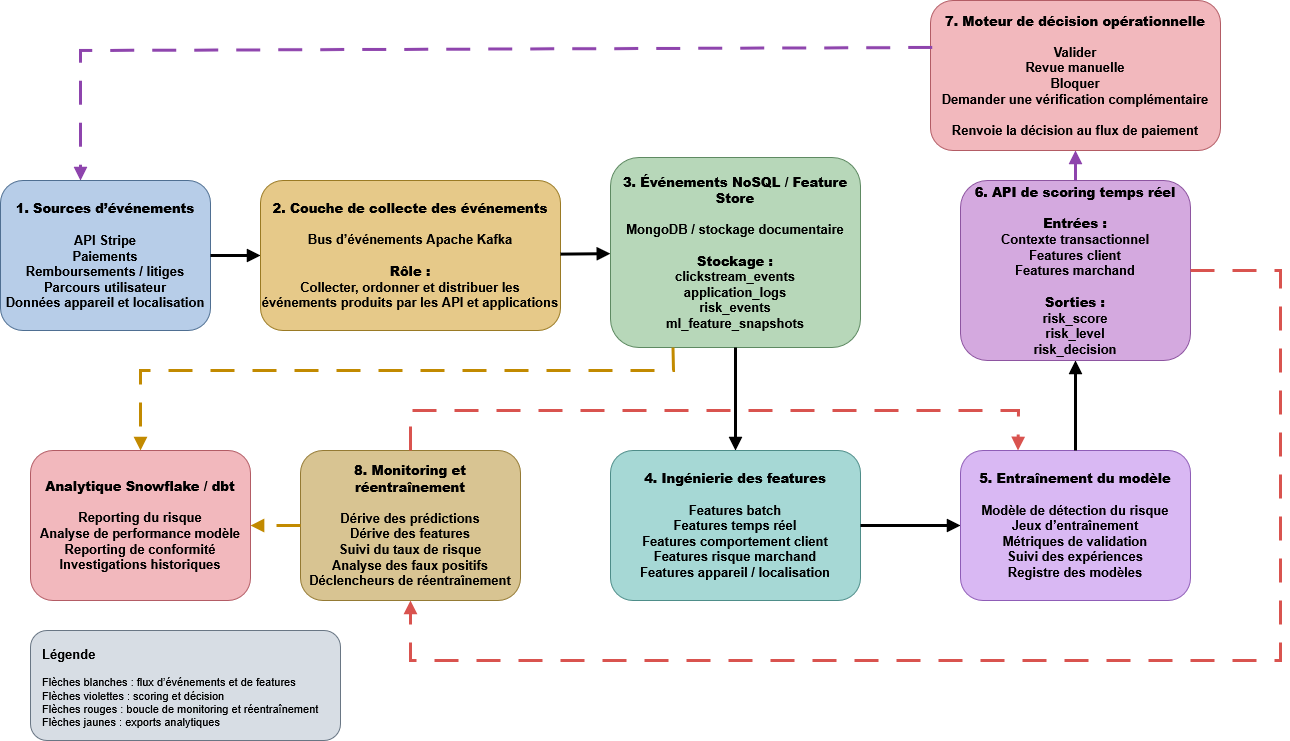

The diagram above was exported from draw.io. Its source (the exported page's mxGraphModel, read from the mxfile embedded in the PNG):
<mxGraphModel dx="1664" dy="853" grid="1" gridSize="10" guides="1" tooltips="1" connect="1" arrows="1" fold="1" page="1" pageScale="1" pageWidth="1400" pageHeight="900" math="0" shadow="0">
  <root>
    <mxCell id="0" />
    <mxCell id="1" parent="0" />
    <mxCell id="sources" parent="1" style="rounded=1;whiteSpace=wrap;html=1;fillColor=#b7cde8;strokeColor=#4f6f92;fontSize=13;fontStyle=1;align=center;verticalAlign=middle;" value="&lt;div&gt;&lt;b&gt;1. Sources d’événements&lt;/b&gt;&lt;/div&gt;&lt;div&gt;&lt;b&gt;&lt;br&gt;&lt;/b&gt;&lt;/div&gt;&lt;span&gt;API Stripe&lt;/span&gt;&lt;br&gt;&lt;span&gt;Paiements&lt;/span&gt;&lt;br&gt;&lt;span&gt;Remboursements / litiges&lt;/span&gt;&lt;br&gt;&lt;span&gt;Parcours utilisateur&lt;/span&gt;&lt;br&gt;&lt;span&gt;Données appareil et localisation&lt;/span&gt;" vertex="1">
      <mxGeometry height="150" width="210" x="40" y="300" as="geometry" />
    </mxCell>
    <mxCell id="collection" parent="1" style="rounded=1;whiteSpace=wrap;html=1;fillColor=#e6c989;strokeColor=#9a7a24;fontSize=13;fontStyle=1;align=center;verticalAlign=middle;" value="&lt;b&gt;2. Couche de collecte des événements&lt;/b&gt;&lt;br&gt;&lt;br&gt;Bus d’événements Apache Kafka&lt;br&gt;&lt;br&gt;&lt;b&gt;Rôle :&lt;/b&gt;&lt;br&gt;Collecter, ordonner et distribuer les événements produits par les API et applications" vertex="1">
      <mxGeometry height="150" width="300" x="300" y="300" as="geometry" />
    </mxCell>
    <mxCell id="nosql" parent="1" style="rounded=1;whiteSpace=wrap;html=1;fillColor=#b7d7b9;strokeColor=#5e8a62;fontSize=13;fontStyle=1;align=center;verticalAlign=middle;" value="&lt;b&gt;3. Événements NoSQL / Feature Store&lt;/b&gt;&lt;br&gt;&lt;br&gt;MongoDB / stockage documentaire&lt;br&gt;&lt;br&gt;&lt;b&gt;Stockage :&lt;/b&gt;&lt;br&gt;clickstream_events&lt;br&gt;application_logs&lt;br&gt;risk_events&lt;br&gt;ml_feature_snapshots" vertex="1">
      <mxGeometry height="190" width="250" x="650" y="277" as="geometry" />
    </mxCell>
    <mxCell id="feature_engineering" parent="1" style="rounded=1;whiteSpace=wrap;html=1;fillColor=#a6d8d5;strokeColor=#4e8d89;fontSize=13;fontStyle=1;align=center;verticalAlign=middle;" value="&lt;b&gt;4. Ingénierie des features&lt;/b&gt;&lt;br&gt;&lt;br&gt;Features batch&lt;br&gt;Features temps réel&lt;br&gt;Features comportement client&lt;br&gt;Features risque marchand&lt;br&gt;Features appareil / localisation" vertex="1">
      <mxGeometry height="150" width="250" x="650" y="570" as="geometry" />
    </mxCell>
    <mxCell id="training" parent="1" style="rounded=1;whiteSpace=wrap;html=1;fillColor=#d9b8f3;strokeColor=#8f5db7;fontSize=13;fontStyle=1;align=center;verticalAlign=middle;" value="&lt;b&gt;5. Entraînement du modèle&lt;/b&gt;&lt;br&gt;&lt;br&gt;Modèle de détection du risque&lt;br&gt;Jeux d’entraînement&lt;br&gt;Métriques de validation&lt;br&gt;Suivi des expériences&lt;br&gt;Registre des modèles" vertex="1">
      <mxGeometry height="150" width="230" x="1000" y="570" as="geometry" />
    </mxCell>
    <mxCell id="scoring" parent="1" style="rounded=1;whiteSpace=wrap;html=1;fillColor=#d4a9df;strokeColor=#8e55a1;fontSize=13;fontStyle=1;align=center;verticalAlign=middle;" value="&lt;b&gt;6. API de scoring temps réel&lt;/b&gt;&lt;br&gt;&lt;br&gt;&lt;b&gt;Entrées :&lt;/b&gt;&lt;br&gt;Contexte transactionnel&lt;br&gt;Features client&lt;br&gt;Features marchand&lt;br&gt;&lt;br&gt;&lt;b&gt;Sorties :&lt;/b&gt;&lt;br&gt;risk_score&lt;br&gt;risk_level&lt;br&gt;risk_decision" vertex="1">
      <mxGeometry height="180" width="230" x="1000" y="300" as="geometry" />
    </mxCell>
    <mxCell id="decision" parent="1" style="rounded=1;whiteSpace=wrap;html=1;fillColor=#f2b8bd;strokeColor=#b35c65;fontSize=13;fontStyle=1;align=center;verticalAlign=middle;" value="&lt;b&gt;7. Moteur de décision opérationnelle&lt;/b&gt;&lt;br&gt;&lt;br&gt;Valider&lt;br&gt;Revue manuelle&lt;br&gt;Bloquer&lt;br&gt;Demander une vérification complémentaire&lt;br&gt;&lt;br&gt;Renvoie la décision au flux de paiement" vertex="1">
      <mxGeometry height="150" width="290" x="970" y="120" as="geometry" />
    </mxCell>
    <mxCell id="monitoring" parent="1" style="rounded=1;whiteSpace=wrap;html=1;fillColor=#d8c492;strokeColor=#947a34;fontSize=13;fontStyle=1;align=center;verticalAlign=middle;" value="&lt;b&gt;8. Monitoring et réentraînement&lt;/b&gt;&lt;br&gt;&lt;br&gt;Dérive des prédictions&lt;br&gt;Dérive des features&lt;br&gt;Suivi du taux de risque&lt;br&gt;Analyse des faux positifs&lt;br&gt;Déclencheurs de réentraînement" vertex="1">
      <mxGeometry height="150" width="220" x="340" y="570" as="geometry" />
    </mxCell>
    <mxCell id="analytics" parent="1" style="rounded=1;whiteSpace=wrap;html=1;fillColor=#f2b8bd;strokeColor=#b35c65;fontSize=13;fontStyle=1;align=center;verticalAlign=middle;" value="&lt;b&gt;Analytique Snowflake / dbt&lt;/b&gt;&lt;br&gt;&lt;br&gt;Reporting du risque&lt;br&gt;Analyse de performance modèle&lt;br&gt;Reporting de conformité&lt;br&gt;Investigations historiques" vertex="1">
      <mxGeometry height="150" width="220" x="70" y="570" as="geometry" />
    </mxCell>
    <mxCell id="legend" parent="1" style="rounded=1;whiteSpace=wrap;html=1;fillColor=#d7dde4;strokeColor=#697684;fontSize=11;align=left;verticalAlign=top;spacing=12;" value="&lt;b&gt;&lt;font style=&quot;font-size: 13px;&quot;&gt;Légende&lt;/font&gt;&lt;/b&gt;&lt;br&gt;&lt;br&gt;Flèches blanches : flux d’événements et de features&lt;br&gt;Flèches violettes : scoring et décision&lt;br&gt;Flèches rouges : boucle de monitoring et réentraînement&lt;br&gt;Flèches jaunes : exports analytiques" vertex="1">
      <mxGeometry height="110" width="310" x="70" y="750" as="geometry" />
    </mxCell>
    <mxCell id="e1" edge="1" parent="1" source="sources" style="endArrow=block;html=1;rounded=0;strokeWidth=3;strokeColor=#000000;" target="collection">
      <mxGeometry relative="1" as="geometry" />
    </mxCell>
    <mxCell id="e2" edge="1" parent="1" source="collection" style="endArrow=block;html=1;rounded=0;strokeWidth=3;strokeColor=#000000;" target="nosql">
      <mxGeometry relative="1" as="geometry" />
    </mxCell>
    <mxCell id="e3" edge="1" parent="1" source="nosql" style="endArrow=block;html=1;rounded=0;strokeWidth=3;strokeColor=#000000;" target="feature_engineering">
      <mxGeometry relative="1" as="geometry" />
    </mxCell>
    <mxCell id="e4" edge="1" parent="1" source="feature_engineering" style="endArrow=block;html=1;rounded=0;strokeWidth=3;strokeColor=#000000;" target="training">
      <mxGeometry relative="1" as="geometry" />
    </mxCell>
    <mxCell id="e5" edge="1" parent="1" source="training" style="endArrow=block;html=1;rounded=0;strokeWidth=3;strokeColor=#000000;" target="scoring">
      <mxGeometry relative="1" as="geometry" />
    </mxCell>
    <mxCell id="e6" edge="1" parent="1" source="scoring" style="endArrow=block;html=1;rounded=0;strokeWidth=3;strokeColor=#8e44ad;dashed=1;dashPattern=8 6;" target="decision">
      <mxGeometry relative="1" as="geometry" />
    </mxCell>
    <mxCell id="e7" edge="1" parent="1" source="decision" style="endArrow=block;html=1;rounded=0;strokeWidth=3;strokeColor=#8e44ad;dashed=1;dashPattern=8 6;exitX=0.006;exitY=0.313;exitDx=0;exitDy=0;exitPerimeter=0;" target="sources">
      <mxGeometry relative="1" as="geometry">
        <Array as="points">
          <mxPoint x="120" y="170" />
          <mxPoint x="120" y="300" />
        </Array>
      </mxGeometry>
    </mxCell>
    <mxCell id="e8" edge="1" parent="1" source="scoring" style="endArrow=block;html=1;rounded=0;strokeWidth=3;strokeColor=#d9534f;dashed=1;dashPattern=8 6;exitX=1;exitY=0.5;exitDx=0;exitDy=0;" target="monitoring">
      <mxGeometry relative="1" as="geometry">
        <Array as="points">
          <mxPoint x="1320" y="390" />
          <mxPoint x="1320" y="780" />
          <mxPoint x="450" y="780" />
        </Array>
      </mxGeometry>
    </mxCell>
    <mxCell id="e9" edge="1" parent="1" source="monitoring" style="endArrow=block;html=1;rounded=0;strokeWidth=3;strokeColor=#d9534f;dashed=1;dashPattern=8 6;entryX=0.25;entryY=0;entryDx=0;entryDy=0;" target="training">
      <mxGeometry relative="1" as="geometry">
        <Array as="points">
          <mxPoint x="450" y="530" />
          <mxPoint x="1058" y="530" />
        </Array>
      </mxGeometry>
    </mxCell>
    <mxCell id="e10" edge="1" parent="1" source="nosql" style="endArrow=block;html=1;rounded=0;strokeWidth=3;strokeColor=#c28a00;dashed=1;dashPattern=8 6;exitX=0.25;exitY=1;exitDx=0;exitDy=0;" target="analytics">
      <mxGeometry relative="1" as="geometry">
        <Array as="points">
          <mxPoint x="713" y="490" />
          <mxPoint x="180" y="490" />
        </Array>
      </mxGeometry>
    </mxCell>
    <mxCell id="e11" edge="1" parent="1" source="monitoring" style="endArrow=block;html=1;rounded=0;strokeWidth=3;strokeColor=#c28a00;dashed=1;dashPattern=8 6;" target="analytics">
      <mxGeometry relative="1" as="geometry" />
    </mxCell>
  </root>
</mxGraphModel>